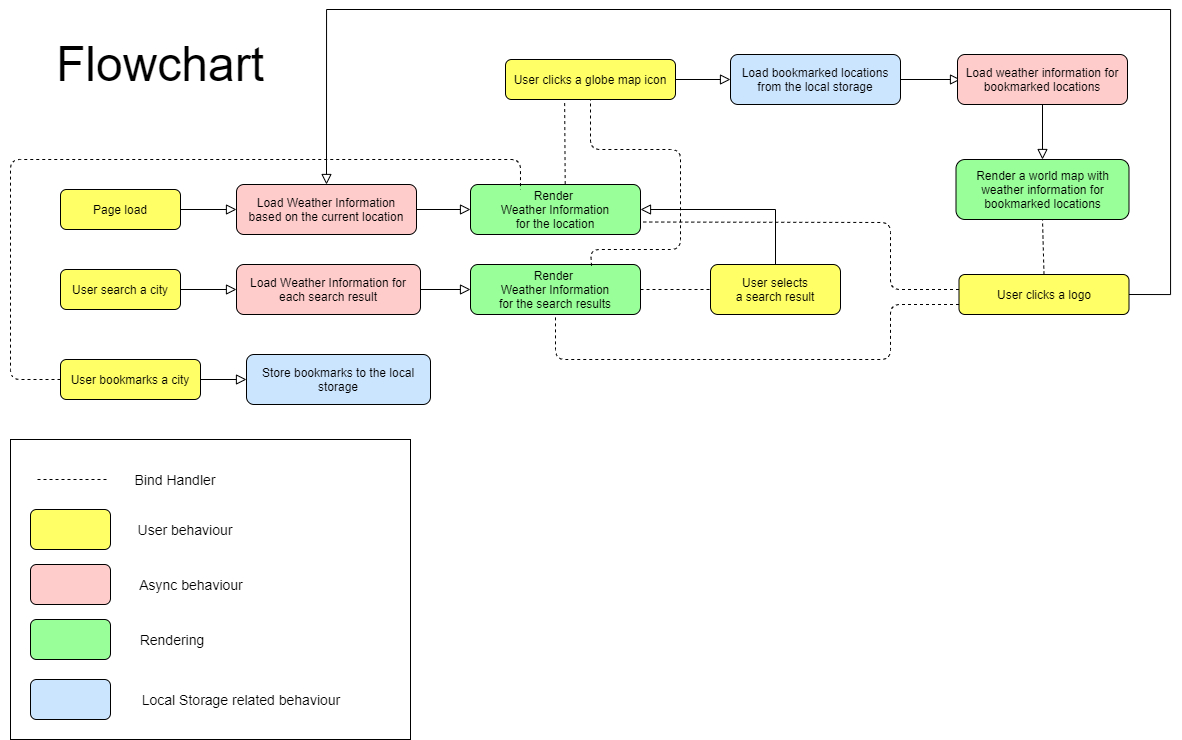

The diagram above was exported from draw.io. Its source (the exported page's mxGraphModel, read from the mxfile embedded in the PNG):
<mxGraphModel dx="2471" dy="796" grid="1" gridSize="10" guides="1" tooltips="1" connect="1" arrows="1" fold="1" page="1" pageScale="1" pageWidth="827" pageHeight="1169" math="0" shadow="0">
  <root>
    <mxCell id="WIyWlLk6GJQsqaUBKTNV-0" />
    <mxCell id="WIyWlLk6GJQsqaUBKTNV-1" parent="WIyWlLk6GJQsqaUBKTNV-0" />
    <mxCell id="zP0JhGBymOrx6t7-ERYI-48" value="" style="rounded=0;whiteSpace=wrap;html=1;fillColor=#FFFFFF;" vertex="1" parent="WIyWlLk6GJQsqaUBKTNV-1">
      <mxGeometry x="-120" y="440" width="400" height="300" as="geometry" />
    </mxCell>
    <mxCell id="WIyWlLk6GJQsqaUBKTNV-2" value="" style="rounded=0;html=1;jettySize=auto;orthogonalLoop=1;fontSize=11;endArrow=block;endFill=0;endSize=8;strokeWidth=1;shadow=0;labelBackgroundColor=none;edgeStyle=orthogonalEdgeStyle;entryX=0;entryY=0.5;entryDx=0;entryDy=0;" parent="WIyWlLk6GJQsqaUBKTNV-1" source="WIyWlLk6GJQsqaUBKTNV-3" target="WIyWlLk6GJQsqaUBKTNV-11" edge="1">
      <mxGeometry relative="1" as="geometry">
        <mxPoint x="170" y="210" as="targetPoint" />
      </mxGeometry>
    </mxCell>
    <mxCell id="WIyWlLk6GJQsqaUBKTNV-3" value="Page load" style="rounded=1;whiteSpace=wrap;html=1;fontSize=12;glass=0;strokeWidth=1;shadow=0;fillColor=#FFFF66;" parent="WIyWlLk6GJQsqaUBKTNV-1" vertex="1">
      <mxGeometry x="-70" y="190" width="120" height="40" as="geometry" />
    </mxCell>
    <mxCell id="WIyWlLk6GJQsqaUBKTNV-11" value="Load Weather Information&lt;br&gt;based on the current location" style="rounded=1;whiteSpace=wrap;html=1;fontSize=12;glass=0;strokeWidth=1;shadow=0;fillColor=#FFCCCC;" parent="WIyWlLk6GJQsqaUBKTNV-1" vertex="1">
      <mxGeometry x="106" y="185" width="180" height="50" as="geometry" />
    </mxCell>
    <mxCell id="zP0JhGBymOrx6t7-ERYI-1" value="" style="rounded=0;html=1;jettySize=auto;orthogonalLoop=1;fontSize=11;endArrow=block;endFill=0;endSize=8;strokeWidth=1;shadow=0;labelBackgroundColor=none;edgeStyle=orthogonalEdgeStyle;exitX=1;exitY=0.5;exitDx=0;exitDy=0;" edge="1" parent="WIyWlLk6GJQsqaUBKTNV-1" source="WIyWlLk6GJQsqaUBKTNV-11">
      <mxGeometry relative="1" as="geometry">
        <mxPoint x="60" y="220" as="sourcePoint" />
        <mxPoint x="340" y="210" as="targetPoint" />
      </mxGeometry>
    </mxCell>
    <mxCell id="zP0JhGBymOrx6t7-ERYI-2" value="Render &lt;br&gt;Weather Information&lt;br&gt;for the location" style="rounded=1;whiteSpace=wrap;html=1;fontSize=12;glass=0;strokeWidth=1;shadow=0;fillColor=#99FF99;" vertex="1" parent="WIyWlLk6GJQsqaUBKTNV-1">
      <mxGeometry x="340" y="185" width="170" height="50" as="geometry" />
    </mxCell>
    <mxCell id="zP0JhGBymOrx6t7-ERYI-3" value="User search a city" style="rounded=1;whiteSpace=wrap;html=1;fontSize=12;glass=0;strokeWidth=1;shadow=0;fillColor=#FFFF66;" vertex="1" parent="WIyWlLk6GJQsqaUBKTNV-1">
      <mxGeometry x="-70" y="270" width="120" height="40" as="geometry" />
    </mxCell>
    <mxCell id="zP0JhGBymOrx6t7-ERYI-4" value="Load Weather Information for each search result" style="rounded=1;whiteSpace=wrap;html=1;fontSize=12;glass=0;strokeWidth=1;shadow=0;fillColor=#FFCCCC;" vertex="1" parent="WIyWlLk6GJQsqaUBKTNV-1">
      <mxGeometry x="106" y="265" width="184" height="50" as="geometry" />
    </mxCell>
    <mxCell id="zP0JhGBymOrx6t7-ERYI-5" value="" style="rounded=0;html=1;jettySize=auto;orthogonalLoop=1;fontSize=11;endArrow=block;endFill=0;endSize=8;strokeWidth=1;shadow=0;labelBackgroundColor=none;edgeStyle=orthogonalEdgeStyle;entryX=0;entryY=0.5;entryDx=0;entryDy=0;exitX=1;exitY=0.5;exitDx=0;exitDy=0;" edge="1" parent="WIyWlLk6GJQsqaUBKTNV-1" source="zP0JhGBymOrx6t7-ERYI-3" target="zP0JhGBymOrx6t7-ERYI-4">
      <mxGeometry relative="1" as="geometry">
        <mxPoint x="60" y="220" as="sourcePoint" />
        <mxPoint x="116" y="220" as="targetPoint" />
      </mxGeometry>
    </mxCell>
    <mxCell id="zP0JhGBymOrx6t7-ERYI-6" value="" style="rounded=0;html=1;jettySize=auto;orthogonalLoop=1;fontSize=11;endArrow=block;endFill=0;endSize=8;strokeWidth=1;shadow=0;labelBackgroundColor=none;edgeStyle=orthogonalEdgeStyle;exitX=1;exitY=0.5;exitDx=0;exitDy=0;" edge="1" parent="WIyWlLk6GJQsqaUBKTNV-1" source="zP0JhGBymOrx6t7-ERYI-4">
      <mxGeometry relative="1" as="geometry">
        <mxPoint x="296" y="220" as="sourcePoint" />
        <mxPoint x="340" y="290" as="targetPoint" />
      </mxGeometry>
    </mxCell>
    <mxCell id="zP0JhGBymOrx6t7-ERYI-7" value="Render &lt;br&gt;Weather Information&lt;br&gt;for the search results" style="rounded=1;whiteSpace=wrap;html=1;fontSize=12;glass=0;strokeWidth=1;shadow=0;fillColor=#99FF99;" vertex="1" parent="WIyWlLk6GJQsqaUBKTNV-1">
      <mxGeometry x="340" y="265" width="170" height="50" as="geometry" />
    </mxCell>
    <mxCell id="zP0JhGBymOrx6t7-ERYI-8" value="User selects&lt;br&gt;a search result" style="rounded=1;whiteSpace=wrap;html=1;fontSize=12;glass=0;strokeWidth=1;shadow=0;fillColor=#FFFF66;" vertex="1" parent="WIyWlLk6GJQsqaUBKTNV-1">
      <mxGeometry x="580" y="265" width="130" height="50" as="geometry" />
    </mxCell>
    <mxCell id="zP0JhGBymOrx6t7-ERYI-10" value="" style="rounded=0;html=1;jettySize=auto;orthogonalLoop=1;fontSize=11;endArrow=block;endFill=0;endSize=8;strokeWidth=1;shadow=0;labelBackgroundColor=none;edgeStyle=orthogonalEdgeStyle;entryX=1;entryY=0.5;entryDx=0;entryDy=0;exitX=0.5;exitY=0;exitDx=0;exitDy=0;" edge="1" parent="WIyWlLk6GJQsqaUBKTNV-1" source="zP0JhGBymOrx6t7-ERYI-8" target="zP0JhGBymOrx6t7-ERYI-2">
      <mxGeometry relative="1" as="geometry">
        <mxPoint x="730" y="210" as="sourcePoint" />
        <mxPoint x="590" y="300" as="targetPoint" />
      </mxGeometry>
    </mxCell>
    <mxCell id="zP0JhGBymOrx6t7-ERYI-11" value="User bookmarks a city" style="rounded=1;whiteSpace=wrap;html=1;fontSize=12;glass=0;strokeWidth=1;shadow=0;fillColor=#FFFF66;" vertex="1" parent="WIyWlLk6GJQsqaUBKTNV-1">
      <mxGeometry x="-70" y="360" width="140" height="40" as="geometry" />
    </mxCell>
    <mxCell id="zP0JhGBymOrx6t7-ERYI-12" value="" style="rounded=0;html=1;jettySize=auto;orthogonalLoop=1;fontSize=11;endArrow=block;endFill=0;endSize=8;strokeWidth=1;shadow=0;labelBackgroundColor=none;edgeStyle=orthogonalEdgeStyle;exitX=1;exitY=0.5;exitDx=0;exitDy=0;" edge="1" parent="WIyWlLk6GJQsqaUBKTNV-1" source="zP0JhGBymOrx6t7-ERYI-11">
      <mxGeometry relative="1" as="geometry">
        <mxPoint x="60" y="300" as="sourcePoint" />
        <mxPoint x="116" y="380" as="targetPoint" />
      </mxGeometry>
    </mxCell>
    <mxCell id="zP0JhGBymOrx6t7-ERYI-13" value="Store bookmarks to the local storage" style="rounded=1;whiteSpace=wrap;html=1;fontSize=12;glass=0;strokeWidth=1;shadow=0;fillColor=#CCE5FF;" vertex="1" parent="WIyWlLk6GJQsqaUBKTNV-1">
      <mxGeometry x="116" y="355" width="184" height="50" as="geometry" />
    </mxCell>
    <mxCell id="zP0JhGBymOrx6t7-ERYI-14" value="" style="endArrow=none;dashed=1;html=1;exitX=0;exitY=0.5;exitDx=0;exitDy=0;entryX=0.294;entryY=0.1;entryDx=0;entryDy=0;entryPerimeter=0;" edge="1" parent="WIyWlLk6GJQsqaUBKTNV-1" source="zP0JhGBymOrx6t7-ERYI-11" target="zP0JhGBymOrx6t7-ERYI-2">
      <mxGeometry width="50" height="50" relative="1" as="geometry">
        <mxPoint x="350" y="440" as="sourcePoint" />
        <mxPoint x="357" y="190" as="targetPoint" />
        <Array as="points">
          <mxPoint x="-120" y="380" />
          <mxPoint x="-120" y="160" />
          <mxPoint x="390" y="160" />
        </Array>
      </mxGeometry>
    </mxCell>
    <mxCell id="zP0JhGBymOrx6t7-ERYI-16" value="User clicks a globe map icon" style="rounded=1;whiteSpace=wrap;html=1;fontSize=12;glass=0;strokeWidth=1;shadow=0;fillColor=#FFFF66;" vertex="1" parent="WIyWlLk6GJQsqaUBKTNV-1">
      <mxGeometry x="375" y="60" width="170" height="40" as="geometry" />
    </mxCell>
    <mxCell id="zP0JhGBymOrx6t7-ERYI-18" value="" style="endArrow=none;dashed=1;html=1;entryX=0.348;entryY=1.068;entryDx=0;entryDy=0;entryPerimeter=0;exitX=0.557;exitY=-0.009;exitDx=0;exitDy=0;exitPerimeter=0;" edge="1" parent="WIyWlLk6GJQsqaUBKTNV-1" source="zP0JhGBymOrx6t7-ERYI-2" target="zP0JhGBymOrx6t7-ERYI-16">
      <mxGeometry width="50" height="50" relative="1" as="geometry">
        <mxPoint x="340" y="260" as="sourcePoint" />
        <mxPoint x="390" y="210" as="targetPoint" />
      </mxGeometry>
    </mxCell>
    <mxCell id="zP0JhGBymOrx6t7-ERYI-19" value="" style="endArrow=none;dashed=1;html=1;entryX=0.5;entryY=1;entryDx=0;entryDy=0;exitX=0.712;exitY=0.027;exitDx=0;exitDy=0;exitPerimeter=0;" edge="1" parent="WIyWlLk6GJQsqaUBKTNV-1" source="zP0JhGBymOrx6t7-ERYI-7" target="zP0JhGBymOrx6t7-ERYI-16">
      <mxGeometry width="50" height="50" relative="1" as="geometry">
        <mxPoint x="444.69000000000005" y="194.54999999999995" as="sourcePoint" />
        <mxPoint x="444.15999999999985" y="112.72000000000003" as="targetPoint" />
        <Array as="points">
          <mxPoint x="460" y="250" />
          <mxPoint x="550" y="250" />
          <mxPoint x="550" y="150" />
          <mxPoint x="460" y="150" />
        </Array>
      </mxGeometry>
    </mxCell>
    <mxCell id="zP0JhGBymOrx6t7-ERYI-20" value="" style="rounded=0;html=1;jettySize=auto;orthogonalLoop=1;fontSize=11;endArrow=block;endFill=0;endSize=8;strokeWidth=1;shadow=0;labelBackgroundColor=none;edgeStyle=orthogonalEdgeStyle;exitX=1;exitY=0.5;exitDx=0;exitDy=0;" edge="1" parent="WIyWlLk6GJQsqaUBKTNV-1" source="zP0JhGBymOrx6t7-ERYI-16">
      <mxGeometry relative="1" as="geometry">
        <mxPoint x="296" y="220" as="sourcePoint" />
        <mxPoint x="600" y="80" as="targetPoint" />
      </mxGeometry>
    </mxCell>
    <mxCell id="zP0JhGBymOrx6t7-ERYI-21" value="Load bookmarked locations from the local storage" style="rounded=1;whiteSpace=wrap;html=1;fontSize=12;glass=0;strokeWidth=1;shadow=0;fillColor=#CCE5FF;" vertex="1" parent="WIyWlLk6GJQsqaUBKTNV-1">
      <mxGeometry x="600" y="55" width="170" height="50" as="geometry" />
    </mxCell>
    <mxCell id="zP0JhGBymOrx6t7-ERYI-22" value="" style="rounded=0;html=1;jettySize=auto;orthogonalLoop=1;fontSize=11;endArrow=block;endFill=0;endSize=8;strokeWidth=1;shadow=0;labelBackgroundColor=none;edgeStyle=orthogonalEdgeStyle;exitX=1;exitY=0.5;exitDx=0;exitDy=0;" edge="1" parent="WIyWlLk6GJQsqaUBKTNV-1" source="zP0JhGBymOrx6t7-ERYI-21">
      <mxGeometry relative="1" as="geometry">
        <mxPoint x="555" y="90" as="sourcePoint" />
        <mxPoint x="830" y="80" as="targetPoint" />
      </mxGeometry>
    </mxCell>
    <mxCell id="zP0JhGBymOrx6t7-ERYI-23" value="Load weather information for bookmarked locations" style="rounded=1;whiteSpace=wrap;html=1;fontSize=12;glass=0;strokeWidth=1;shadow=0;fillColor=#FFCCCC;" vertex="1" parent="WIyWlLk6GJQsqaUBKTNV-1">
      <mxGeometry x="827" y="55" width="170" height="50" as="geometry" />
    </mxCell>
    <mxCell id="zP0JhGBymOrx6t7-ERYI-24" value="Render a world map with weather information for bookmarked locations" style="rounded=1;whiteSpace=wrap;html=1;fontSize=12;glass=0;strokeWidth=1;shadow=0;fillColor=#99FF99;" vertex="1" parent="WIyWlLk6GJQsqaUBKTNV-1">
      <mxGeometry x="825.5" y="160" width="173" height="60" as="geometry" />
    </mxCell>
    <mxCell id="zP0JhGBymOrx6t7-ERYI-25" value="" style="rounded=0;html=1;jettySize=auto;orthogonalLoop=1;fontSize=11;endArrow=block;endFill=0;endSize=8;strokeWidth=1;shadow=0;labelBackgroundColor=none;edgeStyle=orthogonalEdgeStyle;exitX=0.5;exitY=1;exitDx=0;exitDy=0;entryX=0.5;entryY=0;entryDx=0;entryDy=0;" edge="1" parent="WIyWlLk6GJQsqaUBKTNV-1" source="zP0JhGBymOrx6t7-ERYI-23" target="zP0JhGBymOrx6t7-ERYI-24">
      <mxGeometry relative="1" as="geometry">
        <mxPoint x="780" y="90" as="sourcePoint" />
        <mxPoint x="840" y="90" as="targetPoint" />
      </mxGeometry>
    </mxCell>
    <mxCell id="zP0JhGBymOrx6t7-ERYI-27" value="" style="endArrow=none;dashed=1;html=1;exitX=1;exitY=0.5;exitDx=0;exitDy=0;entryX=0;entryY=0.5;entryDx=0;entryDy=0;" edge="1" parent="WIyWlLk6GJQsqaUBKTNV-1" source="zP0JhGBymOrx6t7-ERYI-7" target="zP0JhGBymOrx6t7-ERYI-8">
      <mxGeometry width="50" height="50" relative="1" as="geometry">
        <mxPoint x="580" y="290" as="sourcePoint" />
        <mxPoint x="630" y="240" as="targetPoint" />
      </mxGeometry>
    </mxCell>
    <mxCell id="zP0JhGBymOrx6t7-ERYI-28" value="User clicks a logo" style="rounded=1;whiteSpace=wrap;html=1;fontSize=12;glass=0;strokeWidth=1;shadow=0;fillColor=#FFFF66;" vertex="1" parent="WIyWlLk6GJQsqaUBKTNV-1">
      <mxGeometry x="828.5" y="275" width="170" height="40" as="geometry" />
    </mxCell>
    <mxCell id="zP0JhGBymOrx6t7-ERYI-29" value="" style="endArrow=none;dashed=1;html=1;entryX=0.5;entryY=1;entryDx=0;entryDy=0;exitX=0.5;exitY=0;exitDx=0;exitDy=0;" edge="1" parent="WIyWlLk6GJQsqaUBKTNV-1" source="zP0JhGBymOrx6t7-ERYI-28" target="zP0JhGBymOrx6t7-ERYI-24">
      <mxGeometry width="50" height="50" relative="1" as="geometry">
        <mxPoint x="820" y="300" as="sourcePoint" />
        <mxPoint x="870" y="250" as="targetPoint" />
      </mxGeometry>
    </mxCell>
    <mxCell id="zP0JhGBymOrx6t7-ERYI-30" value="" style="rounded=0;html=1;jettySize=auto;orthogonalLoop=1;fontSize=11;endArrow=block;endFill=0;endSize=8;strokeWidth=1;shadow=0;labelBackgroundColor=none;edgeStyle=orthogonalEdgeStyle;exitX=1;exitY=0.5;exitDx=0;exitDy=0;entryX=0.5;entryY=0;entryDx=0;entryDy=0;" edge="1" parent="WIyWlLk6GJQsqaUBKTNV-1" source="zP0JhGBymOrx6t7-ERYI-28" target="WIyWlLk6GJQsqaUBKTNV-11">
      <mxGeometry relative="1" as="geometry">
        <mxPoint x="922" y="115" as="sourcePoint" />
        <mxPoint x="1180" y="200" as="targetPoint" />
        <Array as="points">
          <mxPoint x="1040" y="295" />
          <mxPoint x="1040" y="10" />
          <mxPoint x="196" y="10" />
        </Array>
      </mxGeometry>
    </mxCell>
    <mxCell id="zP0JhGBymOrx6t7-ERYI-31" value="" style="endArrow=none;dashed=1;html=1;entryX=1;entryY=0.75;entryDx=0;entryDy=0;exitX=0;exitY=0.375;exitDx=0;exitDy=0;exitPerimeter=0;" edge="1" parent="WIyWlLk6GJQsqaUBKTNV-1" source="zP0JhGBymOrx6t7-ERYI-28" target="zP0JhGBymOrx6t7-ERYI-2">
      <mxGeometry width="50" height="50" relative="1" as="geometry">
        <mxPoint x="922" y="285" as="sourcePoint" />
        <mxPoint x="922" y="230" as="targetPoint" />
        <Array as="points">
          <mxPoint x="760" y="290" />
          <mxPoint x="760" y="223" />
        </Array>
      </mxGeometry>
    </mxCell>
    <mxCell id="zP0JhGBymOrx6t7-ERYI-32" value="" style="endArrow=none;dashed=1;html=1;entryX=0.5;entryY=1;entryDx=0;entryDy=0;exitX=0;exitY=0.75;exitDx=0;exitDy=0;" edge="1" parent="WIyWlLk6GJQsqaUBKTNV-1" source="zP0JhGBymOrx6t7-ERYI-28" target="zP0JhGBymOrx6t7-ERYI-7">
      <mxGeometry width="50" height="50" relative="1" as="geometry">
        <mxPoint x="837" y="285" as="sourcePoint" />
        <mxPoint x="520" y="232.5" as="targetPoint" />
        <Array as="points">
          <mxPoint x="760" y="305" />
          <mxPoint x="760" y="360" />
          <mxPoint x="425" y="360" />
        </Array>
      </mxGeometry>
    </mxCell>
    <mxCell id="zP0JhGBymOrx6t7-ERYI-34" value="" style="endArrow=none;dashed=1;html=1;" edge="1" parent="WIyWlLk6GJQsqaUBKTNV-1">
      <mxGeometry width="50" height="50" relative="1" as="geometry">
        <mxPoint x="-93" y="480" as="sourcePoint" />
        <mxPoint x="-23" y="480" as="targetPoint" />
      </mxGeometry>
    </mxCell>
    <mxCell id="zP0JhGBymOrx6t7-ERYI-35" value="&lt;font style=&quot;font-size: 14px&quot;&gt;Bind Handler&lt;/font&gt;" style="text;html=1;strokeColor=none;fillColor=none;align=center;verticalAlign=middle;whiteSpace=wrap;rounded=0;" vertex="1" parent="WIyWlLk6GJQsqaUBKTNV-1">
      <mxGeometry y="470" width="90" height="20" as="geometry" />
    </mxCell>
    <mxCell id="zP0JhGBymOrx6t7-ERYI-37" value="" style="rounded=1;whiteSpace=wrap;html=1;fillColor=#FFFF66;" vertex="1" parent="WIyWlLk6GJQsqaUBKTNV-1">
      <mxGeometry x="-100" y="510" width="80" height="40" as="geometry" />
    </mxCell>
    <mxCell id="zP0JhGBymOrx6t7-ERYI-41" value="" style="rounded=1;whiteSpace=wrap;html=1;fillColor=#FFCCCC;" vertex="1" parent="WIyWlLk6GJQsqaUBKTNV-1">
      <mxGeometry x="-100" y="565" width="80" height="40" as="geometry" />
    </mxCell>
    <mxCell id="zP0JhGBymOrx6t7-ERYI-42" value="" style="rounded=1;whiteSpace=wrap;html=1;fillColor=#99FF99;" vertex="1" parent="WIyWlLk6GJQsqaUBKTNV-1">
      <mxGeometry x="-100" y="620" width="80" height="40" as="geometry" />
    </mxCell>
    <mxCell id="zP0JhGBymOrx6t7-ERYI-43" value="" style="rounded=1;whiteSpace=wrap;html=1;fillColor=#CCE5FF;" vertex="1" parent="WIyWlLk6GJQsqaUBKTNV-1">
      <mxGeometry x="-100" y="680" width="80" height="40" as="geometry" />
    </mxCell>
    <mxCell id="zP0JhGBymOrx6t7-ERYI-44" value="&lt;font style=&quot;font-size: 14px&quot;&gt;User behaviour&lt;/font&gt;" style="text;html=1;strokeColor=none;fillColor=none;align=center;verticalAlign=middle;whiteSpace=wrap;rounded=0;" vertex="1" parent="WIyWlLk6GJQsqaUBKTNV-1">
      <mxGeometry y="520" width="110" height="20" as="geometry" />
    </mxCell>
    <mxCell id="zP0JhGBymOrx6t7-ERYI-45" value="&lt;font style=&quot;font-size: 14px&quot;&gt;Async behaviour&lt;/font&gt;" style="text;html=1;strokeColor=none;fillColor=none;align=center;verticalAlign=middle;whiteSpace=wrap;rounded=0;" vertex="1" parent="WIyWlLk6GJQsqaUBKTNV-1">
      <mxGeometry x="6" y="575" width="110" height="20" as="geometry" />
    </mxCell>
    <mxCell id="zP0JhGBymOrx6t7-ERYI-46" value="&lt;font style=&quot;font-size: 14px&quot;&gt;Rendering&lt;/font&gt;" style="text;html=1;strokeColor=none;fillColor=none;align=center;verticalAlign=middle;whiteSpace=wrap;rounded=0;" vertex="1" parent="WIyWlLk6GJQsqaUBKTNV-1">
      <mxGeometry x="-3" y="630" width="90" height="20" as="geometry" />
    </mxCell>
    <mxCell id="zP0JhGBymOrx6t7-ERYI-47" value="&lt;font style=&quot;font-size: 14px&quot;&gt;Local Storage related behaviour&lt;/font&gt;" style="text;html=1;strokeColor=none;fillColor=none;align=center;verticalAlign=middle;whiteSpace=wrap;rounded=0;" vertex="1" parent="WIyWlLk6GJQsqaUBKTNV-1">
      <mxGeometry x="6" y="690" width="210" height="20" as="geometry" />
    </mxCell>
    <mxCell id="zP0JhGBymOrx6t7-ERYI-49" value="&lt;font style=&quot;font-size: 48px&quot;&gt;Flowchart&lt;/font&gt;" style="text;html=1;strokeColor=none;fillColor=none;align=center;verticalAlign=middle;whiteSpace=wrap;rounded=0;" vertex="1" parent="WIyWlLk6GJQsqaUBKTNV-1">
      <mxGeometry x="-130" y="55" width="320" height="20" as="geometry" />
    </mxCell>
  </root>
</mxGraphModel>